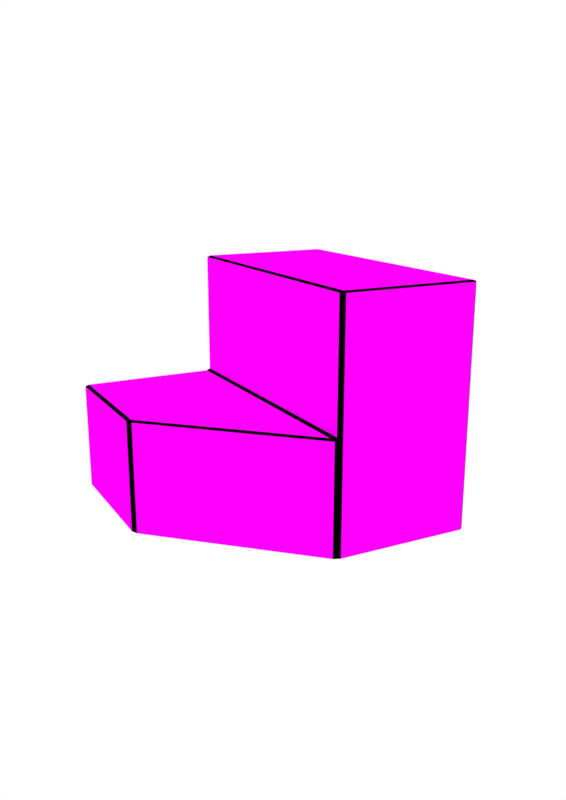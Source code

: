 # Source: purplecube.blend  (saved by Blender 2.79.0; exported with 4.5.12 LTS)
import bpy
from mathutils import Matrix  # noqa: F401  (used for matrix-valued properties, if any)

bpy.ops.wm.read_factory_settings(use_empty=True)
scene = bpy.context.scene
scene.name = 'Scene'

# ---- collections
col_collection_1 = bpy.data.collections.new('Collection 1'); scene.collection.children.link(col_collection_1)

# ---- materials (node trees are filled in below, after node groups)
mat_material_002 = bpy.data.materials.new('Material.002')
mat_material_002.alpha_threshold = 0.0
mat_material_002.use_transparent_shadow = False
mat_material_002.diffuse_color = (1.0, 0.0, 1.0, 1.0)
mat_material_002.roughness = 0.5
mat_material_003 = bpy.data.materials.new('Material.003')
mat_material_003.alpha_threshold = 0.0
mat_material_003.use_transparent_shadow = False
mat_material_003.diffuse_color = (0.0, 0.0, 0.0, 1.0)
mat_material_003.roughness = 0.5

# ---- material node trees

# ---- world
world_world = bpy.data.worlds.new('World'); scene.world = world_world
world_world.color = (1.0, 1.0, 1.0)
world_world.use_sun_shadow = False
world_world.sun_shadow_jitter_overblur = 0.0
world_world.cycles.sampling_method = 'MANUAL'

# ---- cameras
cam_camera = bpy.data.cameras.new('Camera')
cam_camera.clip_end = 100.0
cam_camera.lens = 35.0
cam_camera.sensor_width = 32.0
cam_camera.sensor_height = 18.0
cam_camera.ortho_scale = 7.314
cam_camera.dof.focus_distance = 0.0
cam_camera.dof.aperture_fstop = 128.0

# ---- lights
light_hemi = bpy.data.lights.new('Hemi', 'SUN')
light_hemi.transmission_factor = 0.0
light_hemi.angle = 0.1993
light_hemi.energy = 0.65
light_hemi.shadow_buffer_clip_start = 0.5
light_hemi.shadow_soft_size = 0.1
light_hemi.shadow_cascade_max_distance = 1000.0

# ---- meshes
me_cube_001 = bpy.data.meshes.new('Cube.001')
me_cube_001.from_pydata([(-1.0, -0.02629, -1.0), (-1.0, -0.02629, 1.0), (-1.0, 1.0, -1.0), (-1.0, 1.0, 1.0), (1.0, -1.0, -1.0), (1.0, -1.0, 1.0), (1.0, 1.0, -1.0), (1.0, 1.0, 1.0), (0.0, 1.0, -1.0), (0.0, 1.0, 1.0), (0.0, -1.0, -1.0), (0.0, -1.0, 1.0), (0.0, 1.0, 3.256), (1.0, 1.0, 3.256), (1.0, -1.0, 3.256), (0.0, -1.0, 3.256)], [], [(0, 1, 3, 2), (7, 6, 8, 9, 12, 13), (6, 7, 13, 14, 5, 4), (10, 11, 1, 0), (8, 6, 4, 10), (9, 3, 1, 11), (2, 8, 10, 0), (5, 14, 15, 11, 10, 4), (2, 3, 9, 8), (13, 12, 15, 14), (9, 11, 15, 12)])
me_cube_001.materials.append(mat_material_002)
me_cube_001.materials.append(mat_material_003)
me_cube_001.use_remesh_preserve_volume = False
me_cube_001.use_remesh_preserve_attributes = False
me_cube_001.use_mirror_vertex_groups = False
me_cube_001.update()

# ---- objects
ob_hemi = bpy.data.objects.new('Hemi', light_hemi)
ob_cube = bpy.data.objects.new('Cube', me_cube_001)
ob_camera = bpy.data.objects.new('Camera', cam_camera)

# ---- transforms, parenting, visibility, modifiers, constraints
ob_hemi.location = (0.0, 0.0, 4.597)
ob_hemi.lineart.crease_threshold = 0.0
ob_cube.location = (0.0, 0.0, 0.0)
ob_cube.scale = (1.0, 1.0, 0.398)
ob_cube.lineart.crease_threshold = 0.0
_m = ob_cube.modifiers.new('Bevel', 'BEVEL')
_m.width = 0.028
_m.width_pct = 0.028
_m.limit_method = 'NONE'
_m.material = 1
_m.spread = 0.0
ob_camera.location = (-2.609, -5.248, 2.08)
ob_camera.rotation_euler = (1.291, 2.207e-06, -0.483)
ob_camera.scale = (1.0, 1.0, 1.0)
ob_camera.lock_rotations_4d = False
ob_camera.empty_display_type = 'ARROWS'
ob_camera.color = (0.0, 0.0, 0.0, 0.0)
ob_camera.display_type = 'WIRE'
ob_camera.lineart.crease_threshold = 0.0

# ---- collection membership
col_collection_1.objects.link(ob_hemi)
col_collection_1.objects.link(ob_cube)
col_collection_1.objects.link(ob_camera)

# ---- scene / render settings (as saved in the file)
scene.camera = ob_camera
scene.frame_start = 1; scene.frame_end = 250; scene.frame_set(1)
scene.render.engine = 'BLENDER_EEVEE_NEXT'
scene.render.resolution_x = 2480
scene.render.resolution_y = 3508
scene.render.resolution_percentage = 50
scene.render.dither_intensity = 0.0
scene.cycles.use_denoising = False
scene.cycles.samples = 128
scene.cycles.sampling_pattern = 'TABULATED_SOBOL'
scene.cycles.use_adaptive_sampling = False
scene.cycles.use_light_tree = False
scene.cycles.blur_glossy = 0.0
scene.cycles.sample_clamp_indirect = 0.0
scene.view_settings.view_transform = 'Standard'
bpy.context.view_layer.update()
